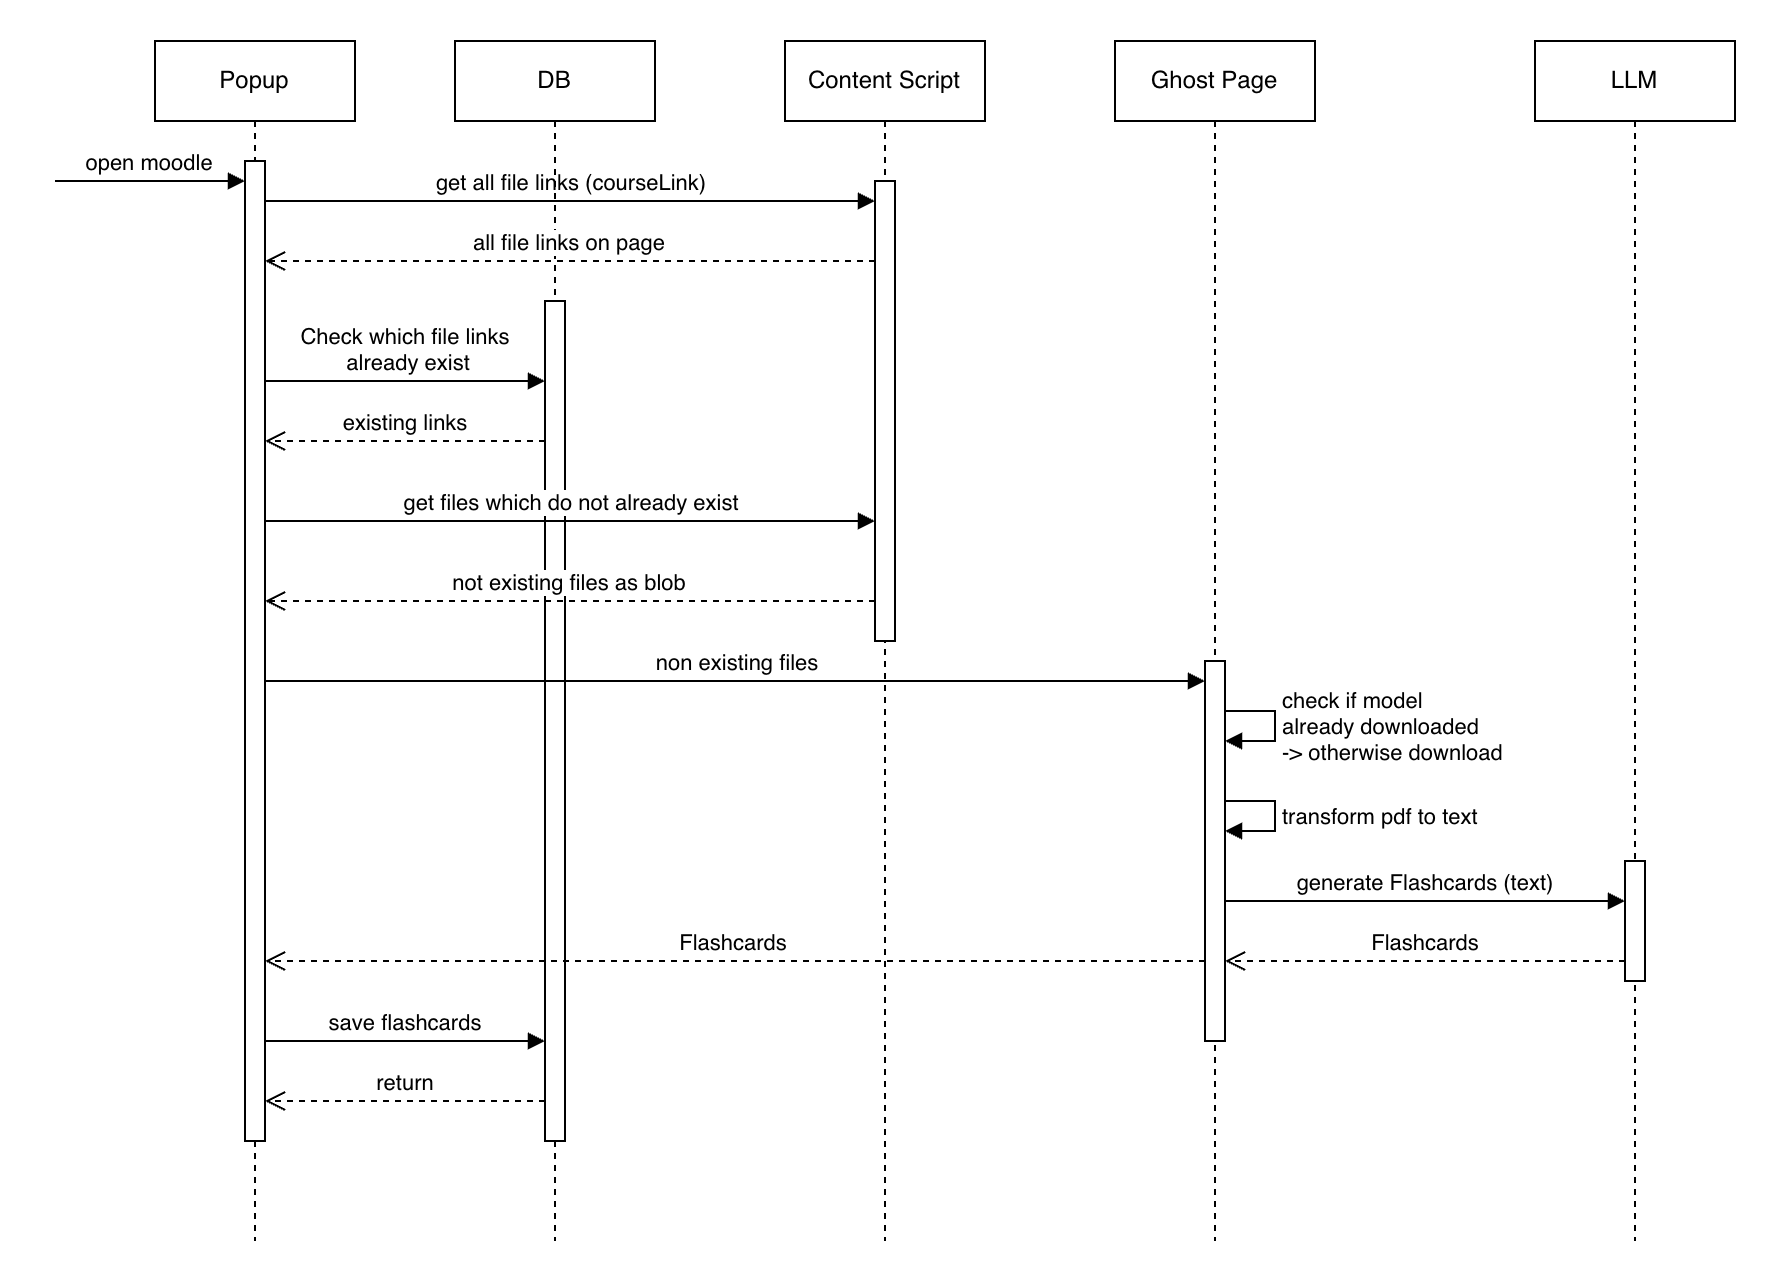

The diagram above was exported from draw.io. Its source (the exported page's mxGraphModel, read from the mxfile embedded in the PNG):
<mxGraphModel dx="1351" dy="860" grid="1" gridSize="10" guides="1" tooltips="1" connect="1" arrows="1" fold="1" page="1" pageScale="1" pageWidth="850" pageHeight="1100" math="0" shadow="0">
  <root>
    <mxCell id="0" />
    <mxCell id="1" parent="0" />
    <mxCell id="CUqlQm6O9083diWXAfM3-1" value="Popup" style="shape=umlLifeline;perimeter=lifelinePerimeter;whiteSpace=wrap;html=1;container=1;dropTarget=0;collapsible=0;recursiveResize=0;outlineConnect=0;portConstraint=eastwest;newEdgeStyle={&quot;curved&quot;:0,&quot;rounded&quot;:0};" vertex="1" parent="1">
      <mxGeometry x="60" y="40" width="100" height="600" as="geometry" />
    </mxCell>
    <mxCell id="CUqlQm6O9083diWXAfM3-5" value="" style="html=1;points=[[0,0,0,0,5],[0,1,0,0,-5],[1,0,0,0,5],[1,1,0,0,-5]];perimeter=orthogonalPerimeter;outlineConnect=0;targetShapes=umlLifeline;portConstraint=eastwest;newEdgeStyle={&quot;curved&quot;:0,&quot;rounded&quot;:0};" vertex="1" parent="CUqlQm6O9083diWXAfM3-1">
      <mxGeometry x="45" y="60" width="10" height="490" as="geometry" />
    </mxCell>
    <mxCell id="CUqlQm6O9083diWXAfM3-2" value="Content Script" style="shape=umlLifeline;perimeter=lifelinePerimeter;whiteSpace=wrap;html=1;container=1;dropTarget=0;collapsible=0;recursiveResize=0;outlineConnect=0;portConstraint=eastwest;newEdgeStyle={&quot;curved&quot;:0,&quot;rounded&quot;:0};" vertex="1" parent="1">
      <mxGeometry x="375" y="40" width="100" height="600" as="geometry" />
    </mxCell>
    <mxCell id="CUqlQm6O9083diWXAfM3-7" value="" style="html=1;points=[[0,0,0,0,5],[0,1,0,0,-5],[1,0,0,0,5],[1,1,0,0,-5]];perimeter=orthogonalPerimeter;outlineConnect=0;targetShapes=umlLifeline;portConstraint=eastwest;newEdgeStyle={&quot;curved&quot;:0,&quot;rounded&quot;:0};" vertex="1" parent="CUqlQm6O9083diWXAfM3-2">
      <mxGeometry x="45" y="70" width="10" height="230" as="geometry" />
    </mxCell>
    <mxCell id="CUqlQm6O9083diWXAfM3-4" value="Ghost Page" style="shape=umlLifeline;perimeter=lifelinePerimeter;whiteSpace=wrap;html=1;container=1;dropTarget=0;collapsible=0;recursiveResize=0;outlineConnect=0;portConstraint=eastwest;newEdgeStyle={&quot;curved&quot;:0,&quot;rounded&quot;:0};" vertex="1" parent="1">
      <mxGeometry x="540" y="40" width="100" height="600" as="geometry" />
    </mxCell>
    <mxCell id="CUqlQm6O9083diWXAfM3-16" value="" style="html=1;points=[[0,0,0,0,5],[0,1,0,0,-5],[1,0,0,0,5],[1,1,0,0,-5]];perimeter=orthogonalPerimeter;outlineConnect=0;targetShapes=umlLifeline;portConstraint=eastwest;newEdgeStyle={&quot;curved&quot;:0,&quot;rounded&quot;:0};" vertex="1" parent="CUqlQm6O9083diWXAfM3-4">
      <mxGeometry x="45" y="310" width="10" height="190" as="geometry" />
    </mxCell>
    <mxCell id="CUqlQm6O9083diWXAfM3-19" value="check if model&amp;nbsp;&lt;div&gt;already downloaded&lt;/div&gt;&lt;div&gt;-&amp;gt; otherwise download&lt;/div&gt;" style="html=1;align=left;spacingLeft=2;endArrow=block;rounded=0;edgeStyle=orthogonalEdgeStyle;curved=0;rounded=0;" edge="1" target="CUqlQm6O9083diWXAfM3-16" parent="CUqlQm6O9083diWXAfM3-4" source="CUqlQm6O9083diWXAfM3-16">
      <mxGeometry relative="1" as="geometry">
        <mxPoint x="55" y="330" as="sourcePoint" />
        <Array as="points">
          <mxPoint x="80" y="335" />
          <mxPoint x="80" y="350" />
        </Array>
        <mxPoint x="55" y="350" as="targetPoint" />
      </mxGeometry>
    </mxCell>
    <mxCell id="CUqlQm6O9083diWXAfM3-20" value="transform pdf to text" style="html=1;align=left;spacingLeft=2;endArrow=block;rounded=0;edgeStyle=orthogonalEdgeStyle;curved=0;rounded=0;" edge="1" parent="CUqlQm6O9083diWXAfM3-4">
      <mxGeometry relative="1" as="geometry">
        <mxPoint x="55" y="380" as="sourcePoint" />
        <Array as="points">
          <mxPoint x="80" y="380" />
          <mxPoint x="80" y="395" />
        </Array>
        <mxPoint x="55" y="395" as="targetPoint" />
      </mxGeometry>
    </mxCell>
    <mxCell id="CUqlQm6O9083diWXAfM3-6" value="open moodle" style="html=1;verticalAlign=bottom;endArrow=block;curved=0;rounded=0;" edge="1" parent="1" target="CUqlQm6O9083diWXAfM3-5">
      <mxGeometry width="80" relative="1" as="geometry">
        <mxPoint x="10" y="110" as="sourcePoint" />
        <mxPoint x="90" y="110" as="targetPoint" />
      </mxGeometry>
    </mxCell>
    <mxCell id="CUqlQm6O9083diWXAfM3-8" value="get all file links (courseLink)" style="html=1;verticalAlign=bottom;endArrow=block;curved=0;rounded=0;" edge="1" parent="1" source="CUqlQm6O9083diWXAfM3-5" target="CUqlQm6O9083diWXAfM3-7">
      <mxGeometry width="80" relative="1" as="geometry">
        <mxPoint x="120" y="120" as="sourcePoint" />
        <mxPoint x="200" y="120" as="targetPoint" />
        <Array as="points">
          <mxPoint x="200" y="120" />
        </Array>
      </mxGeometry>
    </mxCell>
    <mxCell id="CUqlQm6O9083diWXAfM3-9" value="DB" style="shape=umlLifeline;perimeter=lifelinePerimeter;whiteSpace=wrap;html=1;container=1;dropTarget=0;collapsible=0;recursiveResize=0;outlineConnect=0;portConstraint=eastwest;newEdgeStyle={&quot;curved&quot;:0,&quot;rounded&quot;:0};" vertex="1" parent="1">
      <mxGeometry x="210" y="40" width="100" height="600" as="geometry" />
    </mxCell>
    <mxCell id="CUqlQm6O9083diWXAfM3-11" value="" style="html=1;points=[[0,0,0,0,5],[0,1,0,0,-5],[1,0,0,0,5],[1,1,0,0,-5]];perimeter=orthogonalPerimeter;outlineConnect=0;targetShapes=umlLifeline;portConstraint=eastwest;newEdgeStyle={&quot;curved&quot;:0,&quot;rounded&quot;:0};" vertex="1" parent="CUqlQm6O9083diWXAfM3-9">
      <mxGeometry x="45" y="130" width="10" height="420" as="geometry" />
    </mxCell>
    <mxCell id="CUqlQm6O9083diWXAfM3-10" value="all file links on page" style="html=1;verticalAlign=bottom;endArrow=open;dashed=1;endSize=8;curved=0;rounded=0;" edge="1" parent="1" source="CUqlQm6O9083diWXAfM3-7" target="CUqlQm6O9083diWXAfM3-5">
      <mxGeometry relative="1" as="geometry">
        <mxPoint x="310" y="150" as="sourcePoint" />
        <mxPoint x="230" y="150" as="targetPoint" />
        <Array as="points">
          <mxPoint x="270" y="150" />
        </Array>
      </mxGeometry>
    </mxCell>
    <mxCell id="CUqlQm6O9083diWXAfM3-12" value="Check which file links&lt;div&gt;&amp;nbsp;already exist&lt;/div&gt;" style="html=1;verticalAlign=bottom;endArrow=block;curved=0;rounded=0;" edge="1" parent="1" source="CUqlQm6O9083diWXAfM3-5" target="CUqlQm6O9083diWXAfM3-11">
      <mxGeometry width="80" relative="1" as="geometry">
        <mxPoint x="120" y="180" as="sourcePoint" />
        <mxPoint x="200" y="180" as="targetPoint" />
        <Array as="points">
          <mxPoint x="190" y="210" />
        </Array>
      </mxGeometry>
    </mxCell>
    <mxCell id="CUqlQm6O9083diWXAfM3-13" value="existing links" style="html=1;verticalAlign=bottom;endArrow=open;dashed=1;endSize=8;curved=0;rounded=0;" edge="1" parent="1" source="CUqlQm6O9083diWXAfM3-11" target="CUqlQm6O9083diWXAfM3-5">
      <mxGeometry relative="1" as="geometry">
        <mxPoint x="240" y="240" as="sourcePoint" />
        <mxPoint x="160" y="240" as="targetPoint" />
        <Array as="points">
          <mxPoint x="190" y="240" />
        </Array>
      </mxGeometry>
    </mxCell>
    <mxCell id="CUqlQm6O9083diWXAfM3-14" value="get files which do not already exist" style="html=1;verticalAlign=bottom;endArrow=block;curved=0;rounded=0;" edge="1" parent="1" source="CUqlQm6O9083diWXAfM3-5" target="CUqlQm6O9083diWXAfM3-7">
      <mxGeometry width="80" relative="1" as="geometry">
        <mxPoint x="130" y="280" as="sourcePoint" />
        <mxPoint x="210" y="280" as="targetPoint" />
        <Array as="points">
          <mxPoint x="260" y="280" />
        </Array>
      </mxGeometry>
    </mxCell>
    <mxCell id="CUqlQm6O9083diWXAfM3-15" value="not existing files as blob" style="html=1;verticalAlign=bottom;endArrow=open;dashed=1;endSize=8;curved=0;rounded=0;" edge="1" parent="1" source="CUqlQm6O9083diWXAfM3-7" target="CUqlQm6O9083diWXAfM3-5">
      <mxGeometry relative="1" as="geometry">
        <mxPoint x="360" y="320" as="sourcePoint" />
        <mxPoint x="280" y="320" as="targetPoint" />
        <Array as="points">
          <mxPoint x="270" y="320" />
        </Array>
      </mxGeometry>
    </mxCell>
    <mxCell id="CUqlQm6O9083diWXAfM3-17" value="non existing files" style="html=1;verticalAlign=bottom;endArrow=block;curved=0;rounded=0;" edge="1" parent="1" source="CUqlQm6O9083diWXAfM3-5" target="CUqlQm6O9083diWXAfM3-16">
      <mxGeometry width="80" relative="1" as="geometry">
        <mxPoint x="120" y="360" as="sourcePoint" />
        <mxPoint x="200" y="360" as="targetPoint" />
        <Array as="points">
          <mxPoint x="370" y="360" />
        </Array>
      </mxGeometry>
    </mxCell>
    <mxCell id="CUqlQm6O9083diWXAfM3-21" value="LLM" style="shape=umlLifeline;perimeter=lifelinePerimeter;whiteSpace=wrap;html=1;container=1;dropTarget=0;collapsible=0;recursiveResize=0;outlineConnect=0;portConstraint=eastwest;newEdgeStyle={&quot;curved&quot;:0,&quot;rounded&quot;:0};" vertex="1" parent="1">
      <mxGeometry x="750" y="40" width="100" height="600" as="geometry" />
    </mxCell>
    <mxCell id="CUqlQm6O9083diWXAfM3-22" value="" style="html=1;points=[[0,0,0,0,5],[0,1,0,0,-5],[1,0,0,0,5],[1,1,0,0,-5]];perimeter=orthogonalPerimeter;outlineConnect=0;targetShapes=umlLifeline;portConstraint=eastwest;newEdgeStyle={&quot;curved&quot;:0,&quot;rounded&quot;:0};" vertex="1" parent="CUqlQm6O9083diWXAfM3-21">
      <mxGeometry x="45" y="410" width="10" height="60" as="geometry" />
    </mxCell>
    <mxCell id="CUqlQm6O9083diWXAfM3-23" value="generate Flashcards (text)" style="html=1;verticalAlign=bottom;endArrow=block;curved=0;rounded=0;" edge="1" parent="1" source="CUqlQm6O9083diWXAfM3-16" target="CUqlQm6O9083diWXAfM3-22">
      <mxGeometry x="0.0013" width="80" relative="1" as="geometry">
        <mxPoint x="690" y="470" as="sourcePoint" />
        <mxPoint x="770" y="470" as="targetPoint" />
        <Array as="points">
          <mxPoint x="780" y="470" />
        </Array>
        <mxPoint as="offset" />
      </mxGeometry>
    </mxCell>
    <mxCell id="CUqlQm6O9083diWXAfM3-24" value="Flashcards" style="html=1;verticalAlign=bottom;endArrow=open;dashed=1;endSize=8;curved=0;rounded=0;" edge="1" parent="1" source="CUqlQm6O9083diWXAfM3-22" target="CUqlQm6O9083diWXAfM3-16">
      <mxGeometry relative="1" as="geometry">
        <mxPoint x="810" y="500" as="sourcePoint" />
        <mxPoint x="730" y="500" as="targetPoint" />
        <Array as="points">
          <mxPoint x="780" y="500" />
        </Array>
      </mxGeometry>
    </mxCell>
    <mxCell id="CUqlQm6O9083diWXAfM3-25" value="Flashcards" style="html=1;verticalAlign=bottom;endArrow=open;dashed=1;endSize=8;curved=0;rounded=0;" edge="1" parent="1" source="CUqlQm6O9083diWXAfM3-16" target="CUqlQm6O9083diWXAfM3-5">
      <mxGeometry relative="1" as="geometry">
        <mxPoint x="420" y="530" as="sourcePoint" />
        <mxPoint x="340" y="530" as="targetPoint" />
        <Array as="points">
          <mxPoint x="380" y="500" />
        </Array>
      </mxGeometry>
    </mxCell>
    <mxCell id="CUqlQm6O9083diWXAfM3-26" value="save flashcards" style="html=1;verticalAlign=bottom;endArrow=block;curved=0;rounded=0;" edge="1" parent="1" source="CUqlQm6O9083diWXAfM3-5" target="CUqlQm6O9083diWXAfM3-11">
      <mxGeometry width="80" relative="1" as="geometry">
        <mxPoint x="130" y="530" as="sourcePoint" />
        <mxPoint x="210" y="530" as="targetPoint" />
        <Array as="points">
          <mxPoint x="180" y="540" />
        </Array>
      </mxGeometry>
    </mxCell>
    <mxCell id="CUqlQm6O9083diWXAfM3-27" value="return" style="html=1;verticalAlign=bottom;endArrow=open;dashed=1;endSize=8;curved=0;rounded=0;" edge="1" parent="1" source="CUqlQm6O9083diWXAfM3-11" target="CUqlQm6O9083diWXAfM3-5">
      <mxGeometry relative="1" as="geometry">
        <mxPoint x="230" y="570" as="sourcePoint" />
        <mxPoint x="150" y="570" as="targetPoint" />
        <Array as="points">
          <mxPoint x="180" y="570" />
        </Array>
      </mxGeometry>
    </mxCell>
  </root>
</mxGraphModel>